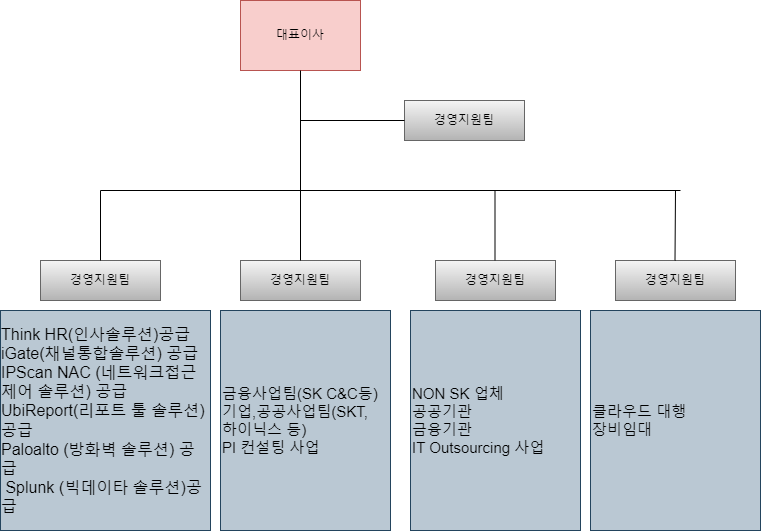

The diagram above was exported from draw.io. Its source (the exported page's mxGraphModel, read from the mxfile embedded in the PNG):
<mxGraphModel dx="1235" dy="675" grid="1" gridSize="10" guides="1" tooltips="1" connect="1" arrows="0" fold="1" page="1" pageScale="1" pageWidth="827" pageHeight="1169" background="#FFFFFF" math="0" shadow="0">
  <root>
    <mxCell id="0" />
    <mxCell id="1" parent="0" />
    <mxCell id="25YtWy6IJ0ct5YwnTkDK-1" value="대표이사" style="rounded=0;whiteSpace=wrap;html=1;fillColor=#f8cecc;strokeColor=#b85450;" vertex="1" parent="1">
      <mxGeometry x="250" y="90" width="120" height="70" as="geometry" />
    </mxCell>
    <mxCell id="25YtWy6IJ0ct5YwnTkDK-2" value="경영지원팀" style="rounded=0;whiteSpace=wrap;html=1;fillColor=#f5f5f5;strokeColor=#666666;gradientColor=#b3b3b3;" vertex="1" parent="1">
      <mxGeometry x="414" y="190" width="120" height="40" as="geometry" />
    </mxCell>
    <mxCell id="25YtWy6IJ0ct5YwnTkDK-3" value="경영지원팀" style="rounded=0;whiteSpace=wrap;html=1;fillColor=#f5f5f5;strokeColor=#666666;gradientColor=#b3b3b3;" vertex="1" parent="1">
      <mxGeometry x="50" y="350" width="120" height="40" as="geometry" />
    </mxCell>
    <mxCell id="25YtWy6IJ0ct5YwnTkDK-4" value="경영지원팀" style="rounded=0;whiteSpace=wrap;html=1;fillColor=#f5f5f5;strokeColor=#666666;gradientColor=#b3b3b3;" vertex="1" parent="1">
      <mxGeometry x="250" y="350" width="120" height="40" as="geometry" />
    </mxCell>
    <mxCell id="25YtWy6IJ0ct5YwnTkDK-5" value="경영지원팀" style="rounded=0;whiteSpace=wrap;html=1;fillColor=#f5f5f5;strokeColor=#666666;gradientColor=#b3b3b3;" vertex="1" parent="1">
      <mxGeometry x="445" y="350" width="120" height="40" as="geometry" />
    </mxCell>
    <mxCell id="25YtWy6IJ0ct5YwnTkDK-6" value="경영지원팀" style="rounded=0;whiteSpace=wrap;html=1;fillColor=#f5f5f5;strokeColor=#666666;gradientColor=#b3b3b3;" vertex="1" parent="1">
      <mxGeometry x="625" y="350" width="120" height="40" as="geometry" />
    </mxCell>
    <mxCell id="25YtWy6IJ0ct5YwnTkDK-15" value="" style="endArrow=none;html=1;rounded=0;entryX=0.5;entryY=1;entryDx=0;entryDy=0;exitX=0.5;exitY=0;exitDx=0;exitDy=0;" edge="1" parent="1" source="25YtWy6IJ0ct5YwnTkDK-4" target="25YtWy6IJ0ct5YwnTkDK-1">
      <mxGeometry width="50" height="50" relative="1" as="geometry">
        <mxPoint x="200" y="320" as="sourcePoint" />
        <mxPoint x="250" y="270" as="targetPoint" />
      </mxGeometry>
    </mxCell>
    <mxCell id="25YtWy6IJ0ct5YwnTkDK-16" value="" style="endArrow=none;html=1;rounded=0;entryX=0;entryY=0.5;entryDx=0;entryDy=0;" edge="1" parent="1" target="25YtWy6IJ0ct5YwnTkDK-2">
      <mxGeometry width="50" height="50" relative="1" as="geometry">
        <mxPoint x="310" y="210" as="sourcePoint" />
        <mxPoint x="250" y="270" as="targetPoint" />
      </mxGeometry>
    </mxCell>
    <mxCell id="25YtWy6IJ0ct5YwnTkDK-17" value="" style="endArrow=none;html=1;rounded=0;exitX=0.5;exitY=0;exitDx=0;exitDy=0;" edge="1" parent="1" source="25YtWy6IJ0ct5YwnTkDK-3">
      <mxGeometry width="50" height="50" relative="1" as="geometry">
        <mxPoint x="200" y="320" as="sourcePoint" />
        <mxPoint x="110" y="280" as="targetPoint" />
      </mxGeometry>
    </mxCell>
    <mxCell id="25YtWy6IJ0ct5YwnTkDK-18" value="" style="endArrow=none;html=1;rounded=0;exitX=0.5;exitY=0;exitDx=0;exitDy=0;" edge="1" parent="1">
      <mxGeometry width="50" height="50" relative="1" as="geometry">
        <mxPoint x="504.5" y="350" as="sourcePoint" />
        <mxPoint x="504.5" y="280" as="targetPoint" />
      </mxGeometry>
    </mxCell>
    <mxCell id="25YtWy6IJ0ct5YwnTkDK-19" value="" style="endArrow=none;html=1;rounded=0;exitX=0.5;exitY=0;exitDx=0;exitDy=0;" edge="1" parent="1">
      <mxGeometry width="50" height="50" relative="1" as="geometry">
        <mxPoint x="684.5" y="350" as="sourcePoint" />
        <mxPoint x="685" y="280" as="targetPoint" />
      </mxGeometry>
    </mxCell>
    <mxCell id="25YtWy6IJ0ct5YwnTkDK-20" value="" style="endArrow=none;html=1;rounded=0;" edge="1" parent="1">
      <mxGeometry width="50" height="50" relative="1" as="geometry">
        <mxPoint x="110" y="280" as="sourcePoint" />
        <mxPoint x="690" y="280" as="targetPoint" />
      </mxGeometry>
    </mxCell>
    <mxCell id="25YtWy6IJ0ct5YwnTkDK-21" value="&lt;div style=&quot;text-align: left; font-size: 16px;&quot;&gt;&lt;span style=&quot;background-color: initial;&quot;&gt;&lt;font style=&quot;font-size: 16px;&quot;&gt;Think HR(인사솔루션)공급&lt;/font&gt;&lt;/span&gt;&lt;/div&gt;&lt;font style=&quot;font-size: 16px;&quot;&gt;&lt;div style=&quot;text-align: left;&quot;&gt;&lt;span style=&quot;background-color: initial;&quot;&gt;iGate(채널통합솔루션) 공급&lt;/span&gt;&lt;/div&gt;&lt;div style=&quot;text-align: left;&quot;&gt;&lt;span style=&quot;background-color: initial;&quot;&gt;IPScan NAC (네트워크접근제어 솔루션) 공급&lt;/span&gt;&lt;/div&gt;&lt;div style=&quot;text-align: left;&quot;&gt;&lt;span style=&quot;background-color: initial;&quot;&gt;UbiReport(리포트 툴 솔루션) 공급&lt;/span&gt;&lt;/div&gt;&lt;div style=&quot;text-align: left;&quot;&gt;&lt;span style=&quot;background-color: initial;&quot;&gt;Paloalto (방화벽 솔루션) 공급&lt;/span&gt;&lt;/div&gt;&lt;div style=&quot;text-align: left;&quot;&gt;&lt;span style=&quot;background-color: initial;&quot;&gt;&amp;nbsp;Splunk (빅데이타 솔루션)공급&lt;/span&gt;&lt;/div&gt;&lt;/font&gt;" style="rounded=0;whiteSpace=wrap;html=1;fillColor=#bac8d3;strokeColor=#23445d;" vertex="1" parent="1">
      <mxGeometry x="10" y="400" width="210" height="220" as="geometry" />
    </mxCell>
    <mxCell id="25YtWy6IJ0ct5YwnTkDK-22" value="&lt;div style=&quot;font-size: 15px;&quot;&gt;&lt;font style=&quot;font-size: 15px;&quot;&gt;금융사업팀(SK C&amp;amp;C등)&lt;/font&gt;&lt;/div&gt;&lt;div style=&quot;font-size: 15px;&quot;&gt;&lt;font style=&quot;font-size: 15px;&quot;&gt;기업,공공사업팀(SKT,&lt;/font&gt;&lt;/div&gt;&lt;div style=&quot;font-size: 15px;&quot;&gt;&lt;font style=&quot;font-size: 15px;&quot;&gt;하이닉스 등)&lt;/font&gt;&lt;/div&gt;&lt;div style=&quot;font-size: 15px;&quot;&gt;&lt;font style=&quot;font-size: 15px;&quot;&gt;PI 컨설팅 사업&lt;/font&gt;&lt;/div&gt;" style="rounded=0;whiteSpace=wrap;html=1;align=left;fillColor=#bac8d3;strokeColor=#23445d;" vertex="1" parent="1">
      <mxGeometry x="230" y="400" width="170" height="220" as="geometry" />
    </mxCell>
    <mxCell id="25YtWy6IJ0ct5YwnTkDK-23" value="&lt;div style=&quot;font-size: 15px;&quot;&gt;NON SK 업체&lt;/div&gt;&lt;div style=&quot;font-size: 15px;&quot;&gt;공공기관&lt;/div&gt;&lt;div style=&quot;font-size: 15px;&quot;&gt;금융기관&lt;/div&gt;&lt;div style=&quot;font-size: 15px;&quot;&gt;IT Outsourcing 사업&lt;/div&gt;" style="rounded=0;whiteSpace=wrap;html=1;align=left;fillColor=#bac8d3;strokeColor=#23445d;" vertex="1" parent="1">
      <mxGeometry x="420" y="400" width="170" height="220" as="geometry" />
    </mxCell>
    <mxCell id="25YtWy6IJ0ct5YwnTkDK-24" value="&lt;div style=&quot;font-size: 15px;&quot;&gt;클라우드 대행&amp;nbsp;&lt;/div&gt;&lt;div style=&quot;font-size: 15px;&quot;&gt;장비임대&lt;/div&gt;" style="rounded=0;whiteSpace=wrap;html=1;align=left;fillColor=#bac8d3;strokeColor=#23445d;" vertex="1" parent="1">
      <mxGeometry x="600" y="400" width="170" height="220" as="geometry" />
    </mxCell>
  </root>
</mxGraphModel>